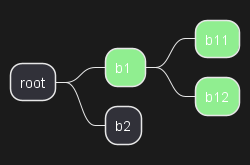

The diagram above was rendered by PlantUML. Its source (embedded in the PNG):
@startmindmap
<style>
mindmapDiagram {
  .myStyle * {
    BackgroundColor lightgreen
  }
}
</style>
+ root
++ b1 <<myStyle>>
+++ b11
+++ b12
++ b2
@endmindmap